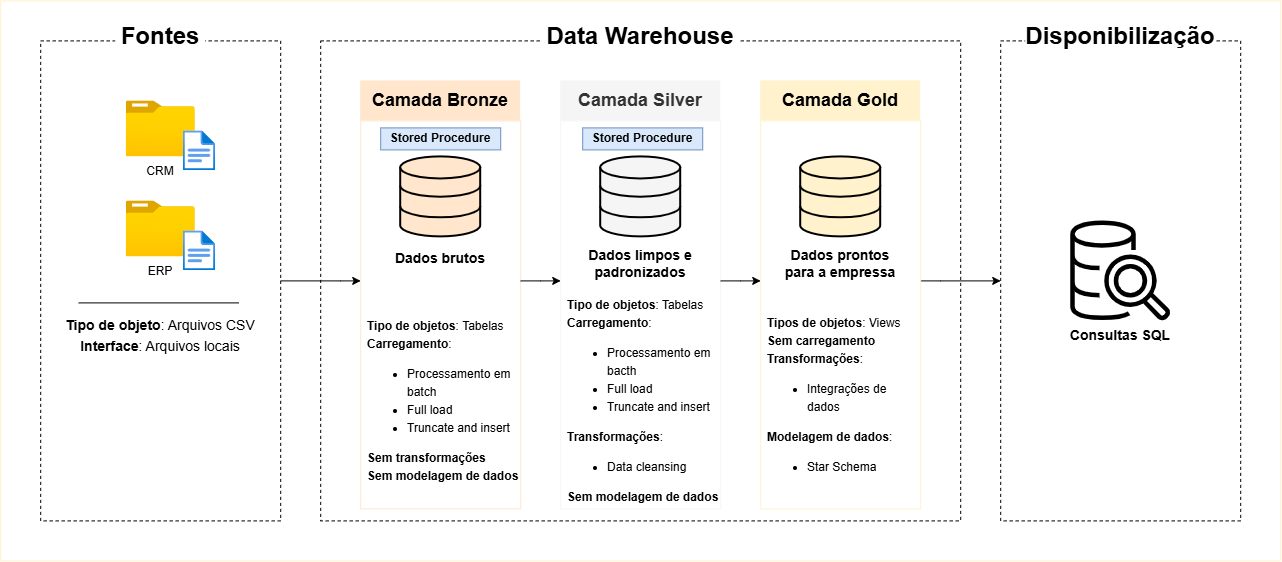

The diagram above was exported from draw.io. Its source (the exported page's mxGraphModel, read from the mxfile embedded in the PNG):
<mxGraphModel dx="1290" dy="1260" grid="1" gridSize="10" guides="1" tooltips="1" connect="1" arrows="1" fold="1" page="0" pageScale="1" pageWidth="850" pageHeight="1100" math="0" shadow="0">
  <root>
    <mxCell id="0" />
    <mxCell id="1" parent="0" />
    <mxCell id="-yWG1qYzV8m0tFe4RAyt-1" parent="1" style="rounded=0;whiteSpace=wrap;html=1;fillColor=none;strokeColor=light-dark(#fff2cc, #6d5100);" value="" vertex="1">
      <mxGeometry height="560" width="1280" x="80" y="-80" as="geometry" />
    </mxCell>
    <mxCell id="Y_vNAUADTzb4nv4iP8Yz-80" parent="1" style="rounded=0;whiteSpace=wrap;html=1;fillColor=none;dashed=1;" value="" vertex="1">
      <mxGeometry height="480" width="240" x="1080" y="-40" as="geometry" />
    </mxCell>
    <mxCell id="Y_vNAUADTzb4nv4iP8Yz-57" parent="1" style="rounded=0;whiteSpace=wrap;html=1;fillColor=none;dashed=1;" value="" vertex="1">
      <mxGeometry height="480" width="640" x="400" y="-40" as="geometry" />
    </mxCell>
    <mxCell id="Y_vNAUADTzb4nv4iP8Yz-87" parent="1" style="text;html=1;whiteSpace=wrap;strokeColor=none;fillColor=none;align=center;verticalAlign=middle;rounded=0;" value="&lt;b&gt;&lt;font style=&quot;font-size: 14px;&quot;&gt;Consultas SQL&lt;/font&gt;&lt;/b&gt;" vertex="1">
      <mxGeometry height="30" width="116" x="1142" y="240" as="geometry" />
    </mxCell>
    <mxCell id="Y_vNAUADTzb4nv4iP8Yz-41" parent="1" style="rounded=0;whiteSpace=wrap;html=1;fillColor=none;dashed=1;" value="" vertex="1">
      <mxGeometry height="480" width="240" x="120" y="-40" as="geometry" />
    </mxCell>
    <mxCell id="Y_vNAUADTzb4nv4iP8Yz-61" parent="1" style="rounded=0;whiteSpace=wrap;html=1;fillColor=none;strokeColor=light-dark(#FFE6CC,#FFE6CC);" value="" vertex="1">
      <mxGeometry height="388" width="160" x="440" y="40" as="geometry" />
    </mxCell>
    <mxCell id="Y_vNAUADTzb4nv4iP8Yz-69" parent="1" style="rounded=0;whiteSpace=wrap;html=1;fillColor=none;strokeColor=light-dark(#F5F5F5,#F5F5F5);fontColor=#333333;" value="" vertex="1">
      <mxGeometry height="388" width="160" x="640" y="40" as="geometry" />
    </mxCell>
    <mxCell id="-yWG1qYzV8m0tFe4RAyt-4" edge="1" parent="1" source="Y_vNAUADTzb4nv4iP8Yz-40" style="edgeStyle=orthogonalEdgeStyle;rounded=0;orthogonalLoop=1;jettySize=auto;html=1;entryX=0;entryY=0.5;entryDx=0;entryDy=0;exitX=1;exitY=0;exitDx=0;exitDy=0;" target="Y_vNAUADTzb4nv4iP8Yz-80">
      <mxGeometry relative="1" as="geometry">
        <Array as="points">
          <mxPoint x="1020" y="200" />
          <mxPoint x="1020" y="200" />
        </Array>
      </mxGeometry>
    </mxCell>
    <mxCell id="Y_vNAUADTzb4nv4iP8Yz-74" parent="1" style="rounded=0;whiteSpace=wrap;html=1;fillColor=none;strokeColor=light-dark(#FFF2CC,#FFF2CC);" value="" vertex="1">
      <mxGeometry height="388" width="160" x="840" y="40" as="geometry" />
    </mxCell>
    <mxCell id="Y_vNAUADTzb4nv4iP8Yz-56" parent="1" style="text;html=1;whiteSpace=wrap;strokeColor=none;fillColor=none;align=center;verticalAlign=middle;rounded=0;" value="&lt;div style=&quot;line-height: 150%;&quot;&gt;&lt;font style=&quot;line-height: 150%; font-size: 14px;&quot;&gt;&lt;b style=&quot;&quot;&gt;Tipo de objeto&lt;/b&gt;: Arquivos CSV&lt;/font&gt;&lt;div&gt;&lt;font style=&quot;line-height: 150%; font-size: 14px;&quot;&gt;&lt;b style=&quot;&quot;&gt;Interface&lt;/b&gt;: Arquivos locais&lt;/font&gt;&lt;/div&gt;&lt;/div&gt;" vertex="1">
      <mxGeometry height="56" width="240" x="120" y="227" as="geometry" />
    </mxCell>
    <mxCell id="Y_vNAUADTzb4nv4iP8Yz-40" parent="1" style="text;html=1;whiteSpace=wrap;strokeColor=none;fillColor=none;align=left;verticalAlign=middle;rounded=0;spacingLeft=5;" value="&lt;div style=&quot;line-height: 150%;&quot;&gt;&lt;font&gt;&lt;span style=&quot;background-color: transparent; color: light-dark(rgb(0, 0, 0), rgb(255, 255, 255));&quot;&gt;&lt;b&gt;Tipos de objetos&lt;/b&gt;: Views&lt;/span&gt;&lt;/font&gt;&lt;div&gt;&lt;div&gt;&lt;span style=&quot;background-color: transparent; color: light-dark(rgb(0, 0, 0), rgb(255, 255, 255));&quot;&gt;&lt;b&gt;&lt;font&gt;Sem carregamento&lt;/font&gt;&lt;/b&gt;&lt;/span&gt;&lt;/div&gt;&lt;div&gt;&lt;font&gt;&lt;b style=&quot;background-color: transparent; color: light-dark(rgb(0, 0, 0), rgb(255, 255, 255));&quot;&gt;Transformações&lt;/b&gt;&lt;span style=&quot;background-color: transparent; color: light-dark(rgb(0, 0, 0), rgb(255, 255, 255));&quot;&gt;:&lt;/span&gt;&lt;/font&gt;&lt;/div&gt;&lt;div&gt;&lt;ul&gt;&lt;li&gt;Integrações de dados&lt;br&gt;&lt;/li&gt;&lt;/ul&gt;&lt;font&gt;&lt;b&gt;Modelagem de dados&lt;/b&gt;:&lt;/font&gt;&lt;/div&gt;&lt;/div&gt;&lt;div&gt;&lt;ul&gt;&lt;li&gt;&lt;font&gt;Star Schema&lt;/font&gt;&lt;/li&gt;&lt;/ul&gt;&lt;/div&gt;&lt;/div&gt;" vertex="1">
      <mxGeometry height="240" width="160" x="840" y="200" as="geometry" />
    </mxCell>
    <mxCell id="Y_vNAUADTzb4nv4iP8Yz-38" parent="1" style="text;html=1;whiteSpace=wrap;strokeColor=none;fillColor=none;align=left;verticalAlign=middle;rounded=0;spacingLeft=5;" value="&lt;div style=&quot;line-height: 150%;&quot;&gt;&lt;font&gt;&lt;b&gt;Tipo de objetos&lt;/b&gt;: Tabelas&lt;/font&gt;&lt;div&gt;&lt;font&gt;&lt;b style=&quot;background-color: transparent; color: light-dark(rgb(0, 0, 0), rgb(255, 255, 255));&quot;&gt;Carregamento&lt;/b&gt;&lt;span style=&quot;background-color: transparent; color: light-dark(rgb(0, 0, 0), rgb(255, 255, 255));&quot;&gt;:&lt;/span&gt;&lt;/font&gt;&lt;/div&gt;&lt;div&gt;&lt;ul&gt;&lt;li&gt;&lt;font&gt;Processamento em bacth&lt;/font&gt;&lt;/li&gt;&lt;li&gt;&lt;font&gt;Full load&lt;/font&gt;&lt;/li&gt;&lt;li&gt;&lt;font&gt;Truncate and insert&lt;/font&gt;&lt;/li&gt;&lt;/ul&gt;&lt;font&gt;&lt;b&gt;Transformações&lt;/b&gt;:&lt;/font&gt;&lt;/div&gt;&lt;div&gt;&lt;ul&gt;&lt;li&gt;&lt;font&gt;Data cleansing&lt;/font&gt;&lt;/li&gt;&lt;/ul&gt;&lt;b&gt;Sem modelagem de dados&lt;/b&gt;&lt;/div&gt;&lt;/div&gt;" vertex="1">
      <mxGeometry height="240" width="160" x="640" y="200" as="geometry" />
    </mxCell>
    <mxCell id="Y_vNAUADTzb4nv4iP8Yz-36" parent="1" style="text;html=1;whiteSpace=wrap;strokeColor=none;fillColor=none;align=left;verticalAlign=middle;rounded=0;spacingLeft=5;" value="&lt;div style=&quot;line-height: 150%;&quot;&gt;&lt;font&gt;&lt;b&gt;Tipo de objetos&lt;/b&gt;:&lt;b&gt; &lt;/b&gt;Tabelas&lt;/font&gt;&lt;div&gt;&lt;span style=&quot;background-color: transparent; color: light-dark(rgb(0, 0, 0), rgb(255, 255, 255));&quot;&gt;&lt;font&gt;&lt;b&gt;Carregamento&lt;/b&gt;:&lt;/font&gt;&lt;/span&gt;&lt;/div&gt;&lt;ul&gt;&lt;li&gt;&lt;span style=&quot;background-color: transparent; color: light-dark(rgb(0, 0, 0), rgb(255, 255, 255));&quot;&gt;&lt;font&gt;Processamento em batch&lt;/font&gt;&lt;/span&gt;&lt;/li&gt;&lt;li&gt;&lt;span style=&quot;background-color: transparent; color: light-dark(rgb(0, 0, 0), rgb(255, 255, 255));&quot;&gt;&lt;font&gt;Full load&lt;/font&gt;&lt;/span&gt;&lt;/li&gt;&lt;li&gt;&lt;span style=&quot;background-color: transparent; color: light-dark(rgb(0, 0, 0), rgb(255, 255, 255));&quot;&gt;&lt;font&gt;Truncate and insert&lt;/font&gt;&lt;/span&gt;&lt;/li&gt;&lt;/ul&gt;&lt;div&gt;&lt;div&gt;&lt;div&gt;&lt;font&gt;&lt;b&gt;Sem transformações&lt;/b&gt;&lt;/font&gt;&lt;/div&gt;&lt;div&gt;&lt;font&gt;&lt;b style=&quot;background-color: transparent; color: light-dark(rgb(0, 0, 0), rgb(255, 255, 255));&quot;&gt;Sem modelagem de dados&lt;/b&gt;&lt;/font&gt;&lt;/div&gt;&lt;/div&gt;&lt;/div&gt;&lt;/div&gt;" vertex="1">
      <mxGeometry height="240" width="160" x="440" y="200" as="geometry" />
    </mxCell>
    <mxCell id="-yWG1qYzV8m0tFe4RAyt-3" edge="1" parent="1" source="Y_vNAUADTzb4nv4iP8Yz-41" style="edgeStyle=orthogonalEdgeStyle;rounded=0;orthogonalLoop=1;jettySize=auto;html=1;entryX=0;entryY=0;entryDx=0;entryDy=0;" target="Y_vNAUADTzb4nv4iP8Yz-36">
      <mxGeometry relative="1" as="geometry">
        <Array as="points">
          <mxPoint x="420" y="200" />
          <mxPoint x="420" y="200" />
        </Array>
      </mxGeometry>
    </mxCell>
    <mxCell id="Y_vNAUADTzb4nv4iP8Yz-42" parent="1" style="text;html=1;whiteSpace=wrap;strokeColor=none;fillColor=default;align=center;verticalAlign=middle;rounded=0;" value="&lt;font style=&quot;font-size: 24px;&quot;&gt;&lt;b&gt;Fontes&lt;/b&gt;&lt;/font&gt;" vertex="1">
      <mxGeometry height="30" width="90" x="195" y="-59" as="geometry" />
    </mxCell>
    <mxCell id="Y_vNAUADTzb4nv4iP8Yz-44" parent="1" style="image;aspect=fixed;html=1;points=[];align=center;fontSize=12;image=img/lib/azure2/general/Folder_Blank.svg;" value="" vertex="1">
      <mxGeometry height="56.00000000000001" width="69" x="205.5" y="20" as="geometry" />
    </mxCell>
    <mxCell id="Y_vNAUADTzb4nv4iP8Yz-46" parent="1" style="image;aspect=fixed;html=1;points=[];align=center;fontSize=12;image=img/lib/azure2/general/File.svg;" value="" vertex="1">
      <mxGeometry height="40" width="32.46" x="262.54" y="50" as="geometry" />
    </mxCell>
    <mxCell id="Y_vNAUADTzb4nv4iP8Yz-49" parent="1" style="text;html=1;whiteSpace=wrap;strokeColor=none;fillColor=none;align=center;verticalAlign=middle;rounded=0;" value="CRM" vertex="1">
      <mxGeometry height="30" width="60" x="210" y="76" as="geometry" />
    </mxCell>
    <mxCell id="Y_vNAUADTzb4nv4iP8Yz-52" parent="1" style="image;aspect=fixed;html=1;points=[];align=center;fontSize=12;image=img/lib/azure2/general/Folder_Blank.svg;" value="" vertex="1">
      <mxGeometry height="56.00000000000001" width="69" x="205.5" y="120" as="geometry" />
    </mxCell>
    <mxCell id="Y_vNAUADTzb4nv4iP8Yz-53" parent="1" style="image;aspect=fixed;html=1;points=[];align=center;fontSize=12;image=img/lib/azure2/general/File.svg;" value="" vertex="1">
      <mxGeometry height="40" width="32.46" x="262.54" y="150" as="geometry" />
    </mxCell>
    <mxCell id="Y_vNAUADTzb4nv4iP8Yz-54" parent="1" style="text;html=1;whiteSpace=wrap;strokeColor=none;fillColor=none;align=center;verticalAlign=middle;rounded=0;" value="ERP" vertex="1">
      <mxGeometry height="30" width="60" x="210" y="176" as="geometry" />
    </mxCell>
    <mxCell id="Y_vNAUADTzb4nv4iP8Yz-55" edge="1" parent="1" style="endArrow=none;html=1;rounded=0;" value="">
      <mxGeometry height="50" relative="1" width="50" as="geometry">
        <mxPoint x="158" y="222" as="sourcePoint" />
        <mxPoint x="318" y="222" as="targetPoint" />
      </mxGeometry>
    </mxCell>
    <mxCell id="Y_vNAUADTzb4nv4iP8Yz-58" parent="1" style="text;html=1;whiteSpace=wrap;strokeColor=none;fillColor=default;align=center;verticalAlign=middle;rounded=0;" value="&lt;font style=&quot;font-size: 24px;&quot;&gt;&lt;b&gt;Data Warehouse&lt;/b&gt;&lt;/font&gt;" vertex="1">
      <mxGeometry height="30" width="200" x="620" y="-59" as="geometry" />
    </mxCell>
    <mxCell id="Y_vNAUADTzb4nv4iP8Yz-59" parent="1" style="text;html=1;whiteSpace=wrap;strokeColor=none;fillColor=#ffe6cc;align=center;verticalAlign=middle;rounded=0;" value="&lt;font style=&quot;font-size: 18px;&quot;&gt;&lt;b&gt;Camada Bronze&lt;/b&gt;&lt;/font&gt;" vertex="1">
      <mxGeometry height="40" width="160" x="440" as="geometry" />
    </mxCell>
    <mxCell id="Y_vNAUADTzb4nv4iP8Yz-98" edge="1" parent="1" source="Y_vNAUADTzb4nv4iP8Yz-36" style="edgeStyle=orthogonalEdgeStyle;rounded=0;orthogonalLoop=1;jettySize=auto;html=1;entryX=0;entryY=0;entryDx=0;entryDy=0;exitX=1;exitY=0;exitDx=0;exitDy=0;" target="Y_vNAUADTzb4nv4iP8Yz-38">
      <mxGeometry relative="1" as="geometry">
        <Array as="points">
          <mxPoint x="620" y="200" />
          <mxPoint x="620" y="200" />
        </Array>
      </mxGeometry>
    </mxCell>
    <mxCell id="Y_vNAUADTzb4nv4iP8Yz-64" parent="1" style="html=1;verticalLabelPosition=bottom;align=center;labelBackgroundColor=#ffffff;verticalAlign=top;strokeWidth=2;strokeColor=default;shadow=0;dashed=0;shape=mxgraph.ios7.icons.data;fillColor=light-dark(#FFE6CC,#FFE6CC);" value="" vertex="1">
      <mxGeometry height="80" width="80" x="480" y="76" as="geometry" />
    </mxCell>
    <mxCell id="Y_vNAUADTzb4nv4iP8Yz-66" parent="1" style="text;html=1;whiteSpace=wrap;strokeColor=none;fillColor=none;align=center;verticalAlign=middle;rounded=0;" value="&lt;b&gt;&lt;font style=&quot;font-size: 14px;&quot;&gt;Dados brutos&lt;/font&gt;&lt;/b&gt;" vertex="1">
      <mxGeometry height="30" width="100" x="470" y="163" as="geometry" />
    </mxCell>
    <mxCell id="Y_vNAUADTzb4nv4iP8Yz-68" parent="1" style="text;html=1;whiteSpace=wrap;strokeColor=none;fillColor=#f5f5f5;align=center;verticalAlign=middle;rounded=0;fontColor=#333333;" value="&lt;font style=&quot;font-size: 18px;&quot;&gt;&lt;b&gt;Camada Silver&lt;/b&gt;&lt;/font&gt;" vertex="1">
      <mxGeometry height="40" width="160" x="640" as="geometry" />
    </mxCell>
    <mxCell id="Y_vNAUADTzb4nv4iP8Yz-99" edge="1" parent="1" source="Y_vNAUADTzb4nv4iP8Yz-38" style="edgeStyle=orthogonalEdgeStyle;rounded=0;orthogonalLoop=1;jettySize=auto;html=1;exitX=1;exitY=0;exitDx=0;exitDy=0;entryX=0;entryY=0;entryDx=0;entryDy=0;" target="Y_vNAUADTzb4nv4iP8Yz-40">
      <mxGeometry relative="1" as="geometry">
        <Array as="points">
          <mxPoint x="820" y="200" />
          <mxPoint x="820" y="200" />
        </Array>
      </mxGeometry>
    </mxCell>
    <mxCell id="Y_vNAUADTzb4nv4iP8Yz-70" parent="1" style="html=1;verticalLabelPosition=bottom;align=center;labelBackgroundColor=#ffffff;verticalAlign=top;strokeWidth=2;strokeColor=default;shadow=0;dashed=0;shape=mxgraph.ios7.icons.data;fillColor=light-dark(#F5F5F5,#F5F5F5);" value="" vertex="1">
      <mxGeometry height="80" width="80" x="680" y="76" as="geometry" />
    </mxCell>
    <mxCell id="Y_vNAUADTzb4nv4iP8Yz-71" parent="1" style="text;html=1;whiteSpace=wrap;strokeColor=none;fillColor=none;align=center;verticalAlign=middle;rounded=0;fontSize=12;" value="&lt;font style=&quot;font-size: 14px;&quot;&gt;&lt;b style=&quot;&quot;&gt;Dados limpos e padronizados&lt;/b&gt;&lt;/font&gt;" vertex="1">
      <mxGeometry height="47.5" width="116" x="662" y="158.5" as="geometry" />
    </mxCell>
    <mxCell id="Y_vNAUADTzb4nv4iP8Yz-73" parent="1" style="text;html=1;whiteSpace=wrap;strokeColor=none;fillColor=#fff2cc;align=center;verticalAlign=middle;rounded=0;" value="&lt;font style=&quot;font-size: 18px;&quot;&gt;&lt;b&gt;Camada Gold&lt;/b&gt;&lt;/font&gt;" vertex="1">
      <mxGeometry height="40" width="160" x="840" as="geometry" />
    </mxCell>
    <mxCell id="Y_vNAUADTzb4nv4iP8Yz-75" parent="1" style="html=1;verticalLabelPosition=bottom;align=center;labelBackgroundColor=#ffffff;verticalAlign=top;strokeWidth=2;strokeColor=default;shadow=0;dashed=0;shape=mxgraph.ios7.icons.data;fillColor=#fff2cc;" value="" vertex="1">
      <mxGeometry height="80" width="80" x="880" y="76" as="geometry" />
    </mxCell>
    <mxCell id="Y_vNAUADTzb4nv4iP8Yz-77" parent="1" style="text;html=1;whiteSpace=wrap;strokeColor=none;fillColor=none;align=center;verticalAlign=middle;rounded=0;" value="&lt;font style=&quot;font-size: 14px;&quot;&gt;&lt;b&gt;Dados prontos para a empressa&lt;/b&gt;&lt;/font&gt;" vertex="1">
      <mxGeometry height="40" width="116" x="862" y="162.25" as="geometry" />
    </mxCell>
    <mxCell id="Y_vNAUADTzb4nv4iP8Yz-81" parent="1" style="text;html=1;whiteSpace=wrap;strokeColor=none;fillColor=default;align=center;verticalAlign=middle;rounded=0;" value="&lt;font style=&quot;font-size: 24px;&quot;&gt;&lt;b&gt;Disponibilização&lt;/b&gt;&lt;/font&gt;" vertex="1">
      <mxGeometry height="30" width="190" x="1105" y="-59" as="geometry" />
    </mxCell>
    <mxCell id="Xn6dK6qrLbjMnhPfd-E8-2" parent="1" style="text;html=1;whiteSpace=wrap;strokeColor=#6c8ebf;fillColor=#dae8fc;align=center;verticalAlign=middle;rounded=0;fontStyle=1" value="&lt;font&gt;Stored Procedure&lt;/font&gt;" vertex="1">
      <mxGeometry height="22" width="120" x="460" y="47" as="geometry" />
    </mxCell>
    <mxCell id="73W1oMq2YWzsr7FtKnat-2" parent="1" style="sketch=0;outlineConnect=0;fillColor=light-dark(#000000,#F5F5F5);strokeColor=none;dashed=0;verticalLabelPosition=bottom;verticalAlign=top;align=center;html=1;fontSize=12;fontStyle=0;aspect=fixed;pointerEvents=1;shape=mxgraph.aws4.redshift_query_editor_v20_light;" value="" vertex="1">
      <mxGeometry height="100" width="100" x="1150" y="140" as="geometry" />
    </mxCell>
    <mxCell id="gVN4PyXeINvehpfrKs9E-1" parent="1" style="text;html=1;whiteSpace=wrap;strokeColor=#6c8ebf;fillColor=#dae8fc;align=center;verticalAlign=middle;rounded=0;fontStyle=1" value="&lt;font&gt;Stored Procedure&lt;/font&gt;" vertex="1">
      <mxGeometry height="22" width="120" x="662" y="47" as="geometry" />
    </mxCell>
  </root>
</mxGraphModel>